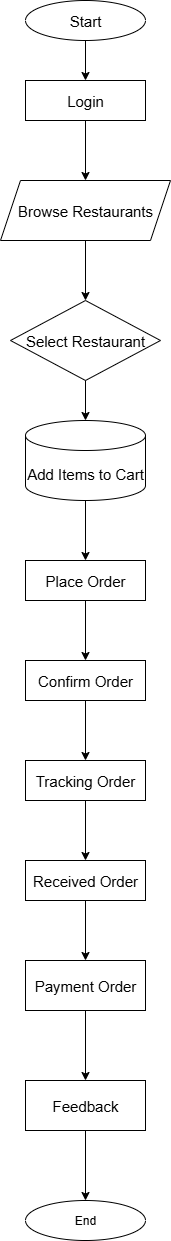

The diagram above was exported from draw.io. Its source (the exported page's mxGraphModel, read from the mxfile embedded in the PNG):
<mxGraphModel dx="1226" dy="661" grid="1" gridSize="10" guides="1" tooltips="1" connect="1" arrows="1" fold="1" page="1" pageScale="1" pageWidth="850" pageHeight="1100" math="0" shadow="0">
  <root>
    <mxCell id="0" />
    <mxCell id="1" parent="0" />
    <mxCell id="iorFn_iHy-i8iC-EgVkj-3" value="&lt;font style=&quot;font-size: 15px;&quot;&gt;Start&lt;/font&gt;" style="ellipse;whiteSpace=wrap;html=1;" vertex="1" parent="1">
      <mxGeometry x="290" y="120" width="120" height="40" as="geometry" />
    </mxCell>
    <mxCell id="iorFn_iHy-i8iC-EgVkj-4" value="&lt;font style=&quot;font-size: 15px;&quot;&gt;Login&lt;/font&gt;" style="rounded=0;whiteSpace=wrap;html=1;" vertex="1" parent="1">
      <mxGeometry x="290" y="200" width="120" height="40" as="geometry" />
    </mxCell>
    <mxCell id="iorFn_iHy-i8iC-EgVkj-5" value="&lt;font style=&quot;font-size: 15px;&quot;&gt;Browse&amp;nbsp;Restaurants&lt;/font&gt;" style="shape=parallelogram;perimeter=parallelogramPerimeter;whiteSpace=wrap;html=1;fixedSize=1;" vertex="1" parent="1">
      <mxGeometry x="265" y="300" width="170" height="60" as="geometry" />
    </mxCell>
    <mxCell id="iorFn_iHy-i8iC-EgVkj-6" value="&lt;font style=&quot;font-size: 15px;&quot;&gt;Select Restaurant&lt;/font&gt;" style="rhombus;whiteSpace=wrap;html=1;" vertex="1" parent="1">
      <mxGeometry x="275" y="420" width="150" height="80" as="geometry" />
    </mxCell>
    <mxCell id="iorFn_iHy-i8iC-EgVkj-7" value="&lt;font style=&quot;font-size: 15px;&quot;&gt;Add Items to Cart&lt;/font&gt;" style="shape=cylinder3;whiteSpace=wrap;html=1;boundedLbl=1;backgroundOutline=1;size=15;" vertex="1" parent="1">
      <mxGeometry x="290" y="540" width="120" height="80" as="geometry" />
    </mxCell>
    <mxCell id="iorFn_iHy-i8iC-EgVkj-8" value="" style="endArrow=classic;html=1;rounded=0;exitX=0.5;exitY=1;exitDx=0;exitDy=0;entryX=0.5;entryY=0;entryDx=0;entryDy=0;" edge="1" parent="1" source="iorFn_iHy-i8iC-EgVkj-3" target="iorFn_iHy-i8iC-EgVkj-4">
      <mxGeometry width="50" height="50" relative="1" as="geometry">
        <mxPoint x="400" y="520" as="sourcePoint" />
        <mxPoint x="450" y="470" as="targetPoint" />
      </mxGeometry>
    </mxCell>
    <mxCell id="iorFn_iHy-i8iC-EgVkj-12" value="" style="endArrow=classic;html=1;rounded=0;exitX=0.5;exitY=1;exitDx=0;exitDy=0;entryX=0.5;entryY=0;entryDx=0;entryDy=0;" edge="1" parent="1" source="iorFn_iHy-i8iC-EgVkj-4" target="iorFn_iHy-i8iC-EgVkj-5">
      <mxGeometry width="50" height="50" relative="1" as="geometry">
        <mxPoint x="400" y="520" as="sourcePoint" />
        <mxPoint x="450" y="470" as="targetPoint" />
      </mxGeometry>
    </mxCell>
    <mxCell id="iorFn_iHy-i8iC-EgVkj-13" value="" style="endArrow=classic;html=1;rounded=0;exitX=0.5;exitY=1;exitDx=0;exitDy=0;entryX=0.5;entryY=0;entryDx=0;entryDy=0;" edge="1" parent="1" source="iorFn_iHy-i8iC-EgVkj-5" target="iorFn_iHy-i8iC-EgVkj-6">
      <mxGeometry width="50" height="50" relative="1" as="geometry">
        <mxPoint x="350" y="370" as="sourcePoint" />
        <mxPoint x="450" y="470" as="targetPoint" />
      </mxGeometry>
    </mxCell>
    <mxCell id="iorFn_iHy-i8iC-EgVkj-16" value="" style="endArrow=classic;html=1;rounded=0;exitX=0.5;exitY=1;exitDx=0;exitDy=0;entryX=0.5;entryY=0;entryDx=0;entryDy=0;entryPerimeter=0;" edge="1" parent="1" source="iorFn_iHy-i8iC-EgVkj-6" target="iorFn_iHy-i8iC-EgVkj-7">
      <mxGeometry width="50" height="50" relative="1" as="geometry">
        <mxPoint x="400" y="520" as="sourcePoint" />
        <mxPoint x="450" y="470" as="targetPoint" />
      </mxGeometry>
    </mxCell>
    <mxCell id="iorFn_iHy-i8iC-EgVkj-17" value="&lt;font style=&quot;font-size: 15px;&quot;&gt;Place Order&lt;/font&gt;" style="rounded=0;whiteSpace=wrap;html=1;" vertex="1" parent="1">
      <mxGeometry x="290" y="680" width="120" height="40" as="geometry" />
    </mxCell>
    <mxCell id="iorFn_iHy-i8iC-EgVkj-18" value="&lt;font style=&quot;font-size: 15px;&quot;&gt;Confirm Order&lt;/font&gt;" style="rounded=0;whiteSpace=wrap;html=1;" vertex="1" parent="1">
      <mxGeometry x="290" y="780" width="120" height="40" as="geometry" />
    </mxCell>
    <mxCell id="iorFn_iHy-i8iC-EgVkj-21" value="" style="endArrow=classic;html=1;rounded=0;exitX=0.5;exitY=1;exitDx=0;exitDy=0;exitPerimeter=0;entryX=0.5;entryY=0;entryDx=0;entryDy=0;" edge="1" parent="1" source="iorFn_iHy-i8iC-EgVkj-7" target="iorFn_iHy-i8iC-EgVkj-17">
      <mxGeometry width="50" height="50" relative="1" as="geometry">
        <mxPoint x="400" y="520" as="sourcePoint" />
        <mxPoint x="450" y="470" as="targetPoint" />
      </mxGeometry>
    </mxCell>
    <mxCell id="iorFn_iHy-i8iC-EgVkj-22" value="" style="endArrow=classic;html=1;rounded=0;exitX=0.5;exitY=1;exitDx=0;exitDy=0;entryX=0.5;entryY=0;entryDx=0;entryDy=0;" edge="1" parent="1" source="iorFn_iHy-i8iC-EgVkj-17" target="iorFn_iHy-i8iC-EgVkj-18">
      <mxGeometry width="50" height="50" relative="1" as="geometry">
        <mxPoint x="390" y="520" as="sourcePoint" />
        <mxPoint x="440" y="470" as="targetPoint" />
      </mxGeometry>
    </mxCell>
    <mxCell id="iorFn_iHy-i8iC-EgVkj-23" value="&lt;span style=&quot;font-size: 15px;&quot;&gt;Tracking Order&lt;/span&gt;" style="rounded=0;whiteSpace=wrap;html=1;" vertex="1" parent="1">
      <mxGeometry x="290" y="880" width="120" height="40" as="geometry" />
    </mxCell>
    <mxCell id="iorFn_iHy-i8iC-EgVkj-25" value="" style="endArrow=classic;html=1;rounded=0;exitX=0.5;exitY=1;exitDx=0;exitDy=0;entryX=0.5;entryY=0;entryDx=0;entryDy=0;" edge="1" parent="1" source="iorFn_iHy-i8iC-EgVkj-18" target="iorFn_iHy-i8iC-EgVkj-23">
      <mxGeometry width="50" height="50" relative="1" as="geometry">
        <mxPoint x="390" y="790" as="sourcePoint" />
        <mxPoint x="440" y="740" as="targetPoint" />
      </mxGeometry>
    </mxCell>
    <mxCell id="iorFn_iHy-i8iC-EgVkj-26" value="" style="endArrow=classic;html=1;rounded=0;exitX=0.5;exitY=1;exitDx=0;exitDy=0;entryX=0.5;entryY=0;entryDx=0;entryDy=0;" edge="1" parent="1" source="iorFn_iHy-i8iC-EgVkj-23">
      <mxGeometry width="50" height="50" relative="1" as="geometry">
        <mxPoint x="390" y="790" as="sourcePoint" />
        <mxPoint x="350" y="980" as="targetPoint" />
      </mxGeometry>
    </mxCell>
    <mxCell id="iorFn_iHy-i8iC-EgVkj-27" value="&lt;font style=&quot;font-size: 15px;&quot;&gt;Received Order&lt;/font&gt;" style="rounded=0;whiteSpace=wrap;html=1;" vertex="1" parent="1">
      <mxGeometry x="290" y="980" width="120" height="40" as="geometry" />
    </mxCell>
    <mxCell id="iorFn_iHy-i8iC-EgVkj-28" value="&lt;font style=&quot;font-size: 15px;&quot;&gt;Payment Order&lt;/font&gt;" style="rounded=0;whiteSpace=wrap;html=1;" vertex="1" parent="1">
      <mxGeometry x="290" y="1080" width="120" height="50" as="geometry" />
    </mxCell>
    <mxCell id="iorFn_iHy-i8iC-EgVkj-30" value="" style="endArrow=classic;html=1;rounded=0;exitX=0.5;exitY=1;exitDx=0;exitDy=0;entryX=0.5;entryY=0;entryDx=0;entryDy=0;" edge="1" parent="1" source="iorFn_iHy-i8iC-EgVkj-27" target="iorFn_iHy-i8iC-EgVkj-28">
      <mxGeometry width="50" height="50" relative="1" as="geometry">
        <mxPoint x="350" y="820" as="sourcePoint" />
        <mxPoint x="400" y="770" as="targetPoint" />
      </mxGeometry>
    </mxCell>
    <mxCell id="iorFn_iHy-i8iC-EgVkj-31" value="" style="endArrow=classic;html=1;rounded=0;exitX=0.5;exitY=1;exitDx=0;exitDy=0;entryX=0.5;entryY=0;entryDx=0;entryDy=0;" edge="1" parent="1" source="iorFn_iHy-i8iC-EgVkj-28">
      <mxGeometry width="50" height="50" relative="1" as="geometry">
        <mxPoint x="350" y="820" as="sourcePoint" />
        <mxPoint x="350" y="1200" as="targetPoint" />
      </mxGeometry>
    </mxCell>
    <mxCell id="iorFn_iHy-i8iC-EgVkj-32" value="&lt;font style=&quot;font-size: 15px;&quot;&gt;Feedback&lt;/font&gt;" style="rounded=0;whiteSpace=wrap;html=1;" vertex="1" parent="1">
      <mxGeometry x="290" y="1200" width="120" height="50" as="geometry" />
    </mxCell>
    <mxCell id="iorFn_iHy-i8iC-EgVkj-34" value="End" style="ellipse;whiteSpace=wrap;html=1;" vertex="1" parent="1">
      <mxGeometry x="290" y="1320" width="120" height="40" as="geometry" />
    </mxCell>
    <mxCell id="iorFn_iHy-i8iC-EgVkj-37" value="" style="endArrow=classic;html=1;rounded=0;entryX=0.5;entryY=0;entryDx=0;entryDy=0;exitX=0.5;exitY=1;exitDx=0;exitDy=0;" edge="1" parent="1" source="iorFn_iHy-i8iC-EgVkj-32" target="iorFn_iHy-i8iC-EgVkj-34">
      <mxGeometry width="50" height="50" relative="1" as="geometry">
        <mxPoint x="350" y="1260" as="sourcePoint" />
        <mxPoint x="400" y="960" as="targetPoint" />
      </mxGeometry>
    </mxCell>
  </root>
</mxGraphModel>